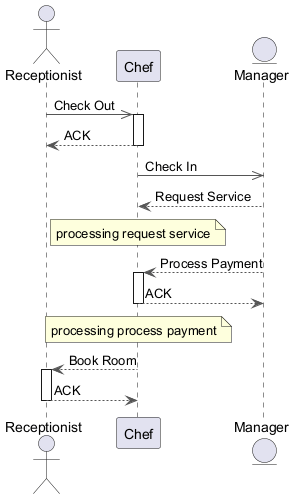

The diagram above was rendered by PlantUML. Its source (embedded in the PNG):
@startuml
skinparam backgroundColor #FFFFFF
skinparam classBackgroundColor #F3E5F5
skinparam classBorderColor #6A1B9A
skinparam ArrowColor #555555
actor "Receptionist" as R
participant "Chef" as C
entity "Manager" as M
R ->> C : Check Out
activate C
C --> R : ACK
deactivate C
C ->> M : Check In
M --> C : Request Service
note over C : processing request service
M --> C : Process Payment
activate C
C --> M : ACK
deactivate C
note over C : processing process payment
C --> R : Book Room
activate R
R --> C : ACK
deactivate R
@enduml